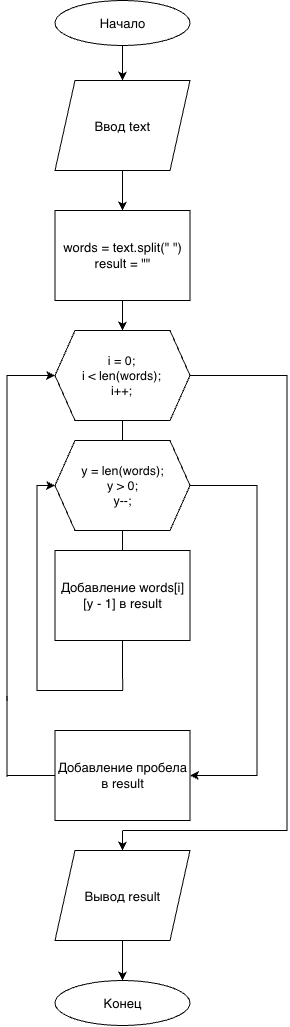

The diagram above was exported from draw.io. Its source (the exported page's mxGraphModel, read from the mxfile embedded in the PNG):
<mxGraphModel dx="575" dy="446" grid="1" gridSize="10" guides="1" tooltips="1" connect="1" arrows="1" fold="1" page="1" pageScale="1" pageWidth="850" pageHeight="1100" math="0" shadow="0">
  <root>
    <mxCell id="0" />
    <mxCell id="1" parent="0" />
    <mxCell id="8WN_rm0I0eB_KU5N_Vxe-8" edge="1" parent="1" source="8WN_rm0I0eB_KU5N_Vxe-5" style="edgeStyle=orthogonalEdgeStyle;rounded=0;orthogonalLoop=1;jettySize=auto;html=1;exitX=0.5;exitY=1;exitDx=0;exitDy=0;entryX=0.5;entryY=0;entryDx=0;entryDy=0;" target="8WN_rm0I0eB_KU5N_Vxe-7">
      <mxGeometry relative="1" as="geometry" />
    </mxCell>
    <mxCell id="8WN_rm0I0eB_KU5N_Vxe-5" parent="1" style="ellipse;whiteSpace=wrap;html=1;shapeInside=1;fontSize=13;" value="Начало" vertex="1">
      <mxGeometry height="45" width="135" x="358" y="30" as="geometry" />
    </mxCell>
    <mxCell id="8WN_rm0I0eB_KU5N_Vxe-6" parent="1" style="ellipse;whiteSpace=wrap;html=1;shapeInside=1;fontSize=13;" value="Конец" vertex="1">
      <mxGeometry height="45" width="135" x="358" y="1010" as="geometry" />
    </mxCell>
    <mxCell id="8WN_rm0I0eB_KU5N_Vxe-10" edge="1" parent="1" source="8WN_rm0I0eB_KU5N_Vxe-7" style="edgeStyle=orthogonalEdgeStyle;rounded=0;orthogonalLoop=1;jettySize=auto;html=1;exitX=0.5;exitY=1;exitDx=0;exitDy=0;entryX=0.5;entryY=0;entryDx=0;entryDy=0;" target="8WN_rm0I0eB_KU5N_Vxe-9">
      <mxGeometry relative="1" as="geometry" />
    </mxCell>
    <mxCell id="8WN_rm0I0eB_KU5N_Vxe-7" parent="1" style="shape=parallelogram;perimeter=parallelogramPerimeter;whiteSpace=wrap;html=1;shapeInside=1;fixedSize=1;fontSize=13;" value="Ввод text" vertex="1">
      <mxGeometry height="90" width="135" x="358" y="110" as="geometry" />
    </mxCell>
    <mxCell id="8WN_rm0I0eB_KU5N_Vxe-13" edge="1" parent="1" source="8WN_rm0I0eB_KU5N_Vxe-9" style="edgeStyle=orthogonalEdgeStyle;rounded=0;orthogonalLoop=1;jettySize=auto;html=1;exitX=0.5;exitY=1;exitDx=0;exitDy=0;entryX=0.5;entryY=0;entryDx=0;entryDy=0;" target="8WN_rm0I0eB_KU5N_Vxe-12">
      <mxGeometry relative="1" as="geometry" />
    </mxCell>
    <mxCell id="8WN_rm0I0eB_KU5N_Vxe-9" parent="1" style="rounded=0;whiteSpace=wrap;html=1;fontSize=13;" value="words = text.split(&quot; &quot;)&lt;br&gt;result = &quot;&quot;" vertex="1">
      <mxGeometry height="90" width="135" x="358" y="240" as="geometry" />
    </mxCell>
    <mxCell id="8WN_rm0I0eB_KU5N_Vxe-15" edge="1" parent="1" source="8WN_rm0I0eB_KU5N_Vxe-12" style="edgeStyle=orthogonalEdgeStyle;rounded=0;orthogonalLoop=1;jettySize=auto;html=1;endArrow=none;endFill=0;" target="8WN_rm0I0eB_KU5N_Vxe-14" value="">
      <mxGeometry relative="1" as="geometry" />
    </mxCell>
    <mxCell id="8WN_rm0I0eB_KU5N_Vxe-12" parent="1" style="shape=hexagon;perimeter=hexagonPerimeter2;whiteSpace=wrap;html=1;shapeInside=1;fixedSize=1;fontSize=12.5;align=right;" value="&lt;div style=&quot;text-align: center;&quot;&gt;i = 0;&lt;br&gt;i &amp;lt; len(words);&lt;br&gt;i++;&lt;/div&gt;&lt;div style=&quot;text-decoration-line: inherit; text-align: center;&quot;&gt;&lt;br&gt;&lt;/div&gt;" vertex="1">
      <mxGeometry height="90" width="135" x="358" y="360" as="geometry" />
    </mxCell>
    <mxCell id="8WN_rm0I0eB_KU5N_Vxe-17" edge="1" parent="1" source="8WN_rm0I0eB_KU5N_Vxe-14" style="edgeStyle=orthogonalEdgeStyle;rounded=0;orthogonalLoop=1;jettySize=auto;html=1;exitX=0.5;exitY=1;exitDx=0;exitDy=0;entryX=0.5;entryY=0;entryDx=0;entryDy=0;endArrow=none;endFill=0;" target="8WN_rm0I0eB_KU5N_Vxe-16">
      <mxGeometry relative="1" as="geometry" />
    </mxCell>
    <mxCell id="8WN_rm0I0eB_KU5N_Vxe-14" parent="1" style="shape=hexagon;perimeter=hexagonPerimeter2;whiteSpace=wrap;html=1;shapeInside=1;fixedSize=1;fontSize=12.5;align=center;" value="y = len(words);&lt;br&gt;y &amp;gt; 0;&lt;br&gt;y--;" vertex="1">
      <mxGeometry height="90" width="135" x="358" y="470" as="geometry" />
    </mxCell>
    <mxCell id="8WN_rm0I0eB_KU5N_Vxe-18" edge="1" parent="1" source="8WN_rm0I0eB_KU5N_Vxe-16" style="edgeStyle=orthogonalEdgeStyle;rounded=0;orthogonalLoop=1;jettySize=auto;html=1;exitX=0.5;exitY=1;exitDx=0;exitDy=0;endArrow=none;endFill=0;">
      <mxGeometry relative="1" as="geometry">
        <mxPoint x="425.72413793103453" y="719.9999999999999" as="targetPoint" />
      </mxGeometry>
    </mxCell>
    <mxCell id="8WN_rm0I0eB_KU5N_Vxe-16" parent="1" style="rounded=0;whiteSpace=wrap;html=1;fontSize=13;" value="Добавление words[i][y - 1] в result" vertex="1">
      <mxGeometry height="90" width="135" x="358" y="580" as="geometry" />
    </mxCell>
    <mxCell id="8WN_rm0I0eB_KU5N_Vxe-19" edge="1" parent="1" style="endArrow=none;html=1;rounded=0;" value="">
      <mxGeometry height="50" relative="1" width="50" as="geometry">
        <mxPoint x="340" y="720" as="sourcePoint" />
        <mxPoint x="426" y="720" as="targetPoint" />
      </mxGeometry>
    </mxCell>
    <mxCell id="8WN_rm0I0eB_KU5N_Vxe-20" edge="1" parent="1" style="endArrow=none;html=1;rounded=0;" value="">
      <mxGeometry height="50" relative="1" width="50" as="geometry">
        <mxPoint x="340" y="720" as="sourcePoint" />
        <mxPoint x="340" y="515" as="targetPoint" />
      </mxGeometry>
    </mxCell>
    <mxCell id="8WN_rm0I0eB_KU5N_Vxe-21" edge="1" parent="1" style="endArrow=classic;html=1;rounded=0;entryX=0;entryY=0.5;entryDx=0;entryDy=0;endFill=1;" target="8WN_rm0I0eB_KU5N_Vxe-14" value="">
      <mxGeometry height="50" relative="1" width="50" as="geometry">
        <mxPoint x="340" y="515" as="sourcePoint" />
        <mxPoint x="390" y="460" as="targetPoint" />
      </mxGeometry>
    </mxCell>
    <mxCell id="8WN_rm0I0eB_KU5N_Vxe-22" edge="1" parent="1" source="8WN_rm0I0eB_KU5N_Vxe-14" style="endArrow=none;html=1;rounded=0;exitX=1;exitY=0.5;exitDx=0;exitDy=0;" value="">
      <mxGeometry height="50" relative="1" width="50" as="geometry">
        <mxPoint x="550" y="560" as="sourcePoint" />
        <mxPoint x="560" y="515" as="targetPoint" />
      </mxGeometry>
    </mxCell>
    <mxCell id="8WN_rm0I0eB_KU5N_Vxe-25" edge="1" parent="1" style="endArrow=none;html=1;rounded=0;" value="">
      <mxGeometry height="50" relative="1" width="50" as="geometry">
        <mxPoint x="310" y="730" as="sourcePoint" />
        <mxPoint x="310" y="405" as="targetPoint" />
      </mxGeometry>
    </mxCell>
    <mxCell id="8WN_rm0I0eB_KU5N_Vxe-26" edge="1" parent="1" style="endArrow=classic;html=1;rounded=0;entryX=0;entryY=0.5;entryDx=0;entryDy=0;endFill=1;" target="8WN_rm0I0eB_KU5N_Vxe-12" value="">
      <mxGeometry height="50" relative="1" width="50" as="geometry">
        <mxPoint x="310" y="405" as="sourcePoint" />
        <mxPoint x="360" y="400" as="targetPoint" />
      </mxGeometry>
    </mxCell>
    <mxCell id="8WN_rm0I0eB_KU5N_Vxe-27" parent="1" style="rounded=0;whiteSpace=wrap;html=1;fontSize=13;" value="Добавление пробела в result" vertex="1">
      <mxGeometry height="90" width="135" x="358" y="760" as="geometry" />
    </mxCell>
    <mxCell id="8WN_rm0I0eB_KU5N_Vxe-28" edge="1" parent="1" style="endArrow=none;html=1;rounded=0;" value="">
      <mxGeometry height="50" relative="1" width="50" as="geometry">
        <mxPoint x="590" y="860" as="sourcePoint" />
        <mxPoint x="590" y="405" as="targetPoint" />
      </mxGeometry>
    </mxCell>
    <mxCell id="8WN_rm0I0eB_KU5N_Vxe-29" edge="1" parent="1" source="8WN_rm0I0eB_KU5N_Vxe-12" style="endArrow=none;html=1;rounded=0;exitX=1;exitY=0.5;exitDx=0;exitDy=0;" value="">
      <mxGeometry height="50" relative="1" width="50" as="geometry">
        <mxPoint x="520" y="440" as="sourcePoint" />
        <mxPoint x="590" y="405" as="targetPoint" />
      </mxGeometry>
    </mxCell>
    <mxCell id="8WN_rm0I0eB_KU5N_Vxe-32" parent="1" style="shape=parallelogram;perimeter=parallelogramPerimeter;whiteSpace=wrap;html=1;shapeInside=1;fixedSize=1;fontSize=13;" value="Вывод result" vertex="1">
      <mxGeometry height="90" width="135" x="358" y="880" as="geometry" />
    </mxCell>
    <mxCell id="8WN_rm0I0eB_KU5N_Vxe-37" edge="1" parent="1" style="endArrow=classic;html=1;rounded=0;endFill=1;entryX=1;entryY=0.5;entryDx=0;entryDy=0;" target="8WN_rm0I0eB_KU5N_Vxe-27" value="">
      <mxGeometry height="50" relative="1" width="50" as="geometry">
        <mxPoint x="560" y="805" as="sourcePoint" />
        <mxPoint x="500" y="800" as="targetPoint" />
      </mxGeometry>
    </mxCell>
    <mxCell id="8WN_rm0I0eB_KU5N_Vxe-40" edge="1" parent="1" style="endArrow=none;html=1;rounded=0;" value="">
      <mxGeometry height="50" relative="1" width="50" as="geometry">
        <mxPoint x="560" y="805" as="sourcePoint" />
        <mxPoint x="560" y="515" as="targetPoint" />
      </mxGeometry>
    </mxCell>
    <mxCell id="8WN_rm0I0eB_KU5N_Vxe-41" edge="1" parent="1" style="endArrow=none;html=1;rounded=0;" value="">
      <mxGeometry height="50" relative="1" width="50" as="geometry">
        <mxPoint x="426" y="860" as="sourcePoint" />
        <mxPoint x="590" y="860" as="targetPoint" />
      </mxGeometry>
    </mxCell>
    <mxCell id="8WN_rm0I0eB_KU5N_Vxe-42" edge="1" parent="1" style="endArrow=classic;html=1;rounded=0;entryX=0.5;entryY=0;entryDx=0;entryDy=0;" target="8WN_rm0I0eB_KU5N_Vxe-32" value="">
      <mxGeometry height="50" relative="1" width="50" as="geometry">
        <mxPoint x="425.5" y="860" as="sourcePoint" />
        <mxPoint x="310" y="840" as="targetPoint" />
      </mxGeometry>
    </mxCell>
    <mxCell id="8WN_rm0I0eB_KU5N_Vxe-43" edge="1" parent="1" style="endArrow=none;html=1;rounded=0;entryX=0;entryY=0.5;entryDx=0;entryDy=0;" target="8WN_rm0I0eB_KU5N_Vxe-27" value="">
      <mxGeometry height="50" relative="1" width="50" as="geometry">
        <mxPoint x="310" y="805" as="sourcePoint" />
        <mxPoint x="340" y="800" as="targetPoint" />
      </mxGeometry>
    </mxCell>
    <mxCell id="8WN_rm0I0eB_KU5N_Vxe-44" edge="1" parent="1" style="endArrow=none;html=1;rounded=0;" value="">
      <mxGeometry height="50" relative="1" width="50" as="geometry">
        <mxPoint x="310" y="806" as="sourcePoint" />
        <mxPoint x="310" y="726" as="targetPoint" />
      </mxGeometry>
    </mxCell>
    <mxCell id="8WN_rm0I0eB_KU5N_Vxe-45" edge="1" parent="1" source="8WN_rm0I0eB_KU5N_Vxe-32" style="endArrow=classic;html=1;rounded=0;entryX=0.5;entryY=0;entryDx=0;entryDy=0;endFill=1;exitX=0.5;exitY=1;exitDx=0;exitDy=0;" target="8WN_rm0I0eB_KU5N_Vxe-6" value="">
      <mxGeometry height="50" relative="1" width="50" as="geometry">
        <mxPoint x="460" y="990" as="sourcePoint" />
        <mxPoint x="440" y="970" as="targetPoint" />
      </mxGeometry>
    </mxCell>
  </root>
</mxGraphModel>